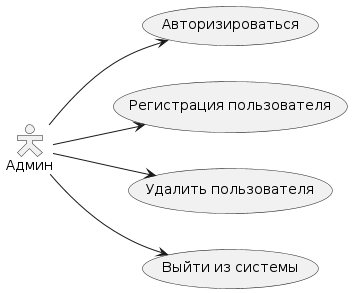

The diagram above was rendered by PlantUML. Its source (embedded in the PNG):
@startuml
skinparam actorStyle Hollow
left to right direction
"Админ" as Admin
Admin --> (Авторизироваться)
Admin --> (Регистрация пользователя)
Admin --> (Удалить пользователя)
Admin --> (Выйти из системы)
@enduml